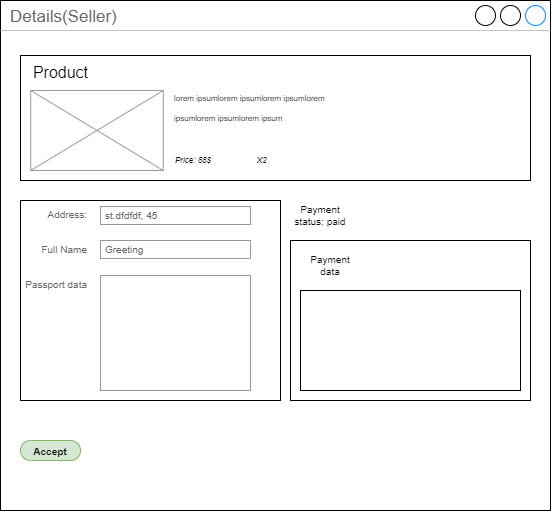

The diagram above was exported from draw.io. Its source (the exported page's mxGraphModel, read from the mxfile embedded in the PNG):
<mxGraphModel dx="4675" dy="1313" grid="1" gridSize="10" guides="1" tooltips="1" connect="1" arrows="1" fold="1" page="1" pageScale="1" pageWidth="1920" pageHeight="1200" math="0" shadow="0">
  <root>
    <mxCell id="0" />
    <mxCell id="1" parent="0" />
    <mxCell id="2" value="Details(Seller)" style="strokeWidth=1;shadow=0;dashed=0;align=center;html=1;shape=mxgraph.mockup.containers.window;align=left;verticalAlign=top;spacingLeft=8;strokeColor2=#008cff;strokeColor3=#c4c4c4;fontColor=#666666;mainText=;fontSize=17;labelBackgroundColor=none;" vertex="1" parent="1">
      <mxGeometry x="-1080" y="1990" width="550" height="510" as="geometry" />
    </mxCell>
    <mxCell id="3" value="" style="group" vertex="1" connectable="0" parent="1">
      <mxGeometry x="-1060" y="2040" width="510" height="130" as="geometry" />
    </mxCell>
    <mxCell id="4" value="" style="rounded=0;whiteSpace=wrap;html=1;fontSize=36;fontColor=#000000;" vertex="1" parent="3">
      <mxGeometry y="5" width="510" height="125" as="geometry" />
    </mxCell>
    <mxCell id="5" value="ee" style="verticalLabelPosition=bottom;shadow=0;dashed=0;align=center;html=1;verticalAlign=top;strokeWidth=1;shape=mxgraph.mockup.graphics.simpleIcon;strokeColor=#999999;fillColor=#ffffff;fontSize=10;fontColor=#FFFFFF;" vertex="1" parent="3">
      <mxGeometry x="10.2" y="40" width="132.6" height="80" as="geometry" />
    </mxCell>
    <mxCell id="6" value="&lt;font style=&quot;font-size: 16px&quot;&gt;Product&lt;/font&gt;" style="text;html=1;strokeColor=none;fillColor=none;align=center;verticalAlign=middle;whiteSpace=wrap;rounded=0;fontSize=36;fontColor=#000000;" vertex="1" parent="3">
      <mxGeometry x="10.2" width="61.2" height="30" as="geometry" />
    </mxCell>
    <mxCell id="7" value="&lt;div style=&quot;text-align: left&quot;&gt;&lt;span style=&quot;font-size: 8px&quot;&gt;lorem ipsum&lt;/span&gt;&lt;span style=&quot;font-size: 8px&quot;&gt;lorem ipsumlorem ipsumlorem ipsumlorem ipsumlorem ipsum&lt;/span&gt;&lt;/div&gt;" style="text;html=1;strokeColor=none;fillColor=none;align=center;verticalAlign=middle;whiteSpace=wrap;rounded=0;fontSize=16;fontColor=#000000;" vertex="1" parent="3">
      <mxGeometry x="153" y="20" width="153" height="70" as="geometry" />
    </mxCell>
    <mxCell id="8" value="&lt;i&gt;Priсe: 88$&lt;/i&gt;" style="text;html=1;strokeColor=none;fillColor=none;align=left;verticalAlign=middle;whiteSpace=wrap;rounded=0;fontSize=8;fontColor=#000000;" vertex="1" parent="3">
      <mxGeometry x="153" y="100" width="61.2" height="20" as="geometry" />
    </mxCell>
    <mxCell id="9" value="&lt;i&gt;X2&lt;/i&gt;" style="text;html=1;strokeColor=none;fillColor=none;align=left;verticalAlign=middle;whiteSpace=wrap;rounded=0;fontSize=8;fontColor=#000000;" vertex="1" parent="3">
      <mxGeometry x="234.6" y="100" width="61.2" height="20" as="geometry" />
    </mxCell>
    <mxCell id="10" value="" style="rounded=0;whiteSpace=wrap;html=1;fontSize=10;fontColor=#000000;" vertex="1" parent="1">
      <mxGeometry x="-790" y="2230" width="240" height="160" as="geometry" />
    </mxCell>
    <mxCell id="11" value="Payment data" style="text;html=1;strokeColor=none;fillColor=none;align=center;verticalAlign=middle;whiteSpace=wrap;rounded=0;fontSize=10;fontColor=#000000;" vertex="1" parent="1">
      <mxGeometry x="-780" y="2240" width="60" height="30" as="geometry" />
    </mxCell>
    <mxCell id="12" value="" style="rounded=0;whiteSpace=wrap;html=1;fontSize=10;fontColor=#000000;fillColor=default;" vertex="1" parent="1">
      <mxGeometry x="-780" y="2280" width="220" height="100" as="geometry" />
    </mxCell>
    <mxCell id="13" value="" style="group" vertex="1" connectable="0" parent="1">
      <mxGeometry x="-1060" y="2190" width="260" height="200" as="geometry" />
    </mxCell>
    <mxCell id="14" value="Address:" style="strokeWidth=1;shadow=0;dashed=0;align=center;html=1;shape=mxgraph.mockup.forms.anchor;align=right;spacingRight=2;fontColor=#666666;fontSize=10;" vertex="1" parent="13">
      <mxGeometry x="20" y="5" width="50" height="18" as="geometry" />
    </mxCell>
    <mxCell id="15" value="st.dfdfdf, 45" style="strokeWidth=1;shadow=0;dashed=0;align=center;html=1;shape=mxgraph.mockup.forms.rrect;fillColor=#ffffff;rSize=0;fontColor=#666666;align=left;spacingLeft=3;strokeColor=#999999;fontSize=10;" vertex="1" parent="13">
      <mxGeometry x="80" y="6" width="150" height="18" as="geometry" />
    </mxCell>
    <mxCell id="16" value="Full Name" style="strokeWidth=1;shadow=0;dashed=0;align=center;html=1;shape=mxgraph.mockup.forms.anchor;align=right;spacingRight=2;fontColor=#666666;fontSize=10;" vertex="1" parent="13">
      <mxGeometry x="20" y="40" width="50" height="18" as="geometry" />
    </mxCell>
    <mxCell id="17" value="Passport data" style="strokeWidth=1;shadow=0;dashed=0;align=center;html=1;shape=mxgraph.mockup.forms.anchor;align=right;spacingRight=2;fontColor=#666666;fontSize=10;" vertex="1" parent="13">
      <mxGeometry x="20" y="75" width="50" height="18" as="geometry" />
    </mxCell>
    <mxCell id="18" value="" style="strokeWidth=1;shadow=0;dashed=0;align=center;html=1;shape=mxgraph.mockup.forms.rrect;fillColor=#ffffff;rSize=0;fontColor=#666666;align=left;spacingLeft=3;strokeColor=#999999;fontSize=10;" vertex="1" parent="13">
      <mxGeometry x="80" y="75" width="150" height="115" as="geometry" />
    </mxCell>
    <mxCell id="19" value="Greeting" style="strokeWidth=1;shadow=0;dashed=0;align=center;html=1;shape=mxgraph.mockup.forms.rrect;fillColor=#ffffff;rSize=0;fontColor=#666666;align=left;spacingLeft=3;strokeColor=#999999;fontSize=10;" vertex="1" parent="13">
      <mxGeometry x="80" y="40" width="150" height="18" as="geometry" />
    </mxCell>
    <mxCell id="20" value="" style="rounded=0;whiteSpace=wrap;html=1;fontSize=10;fontColor=#000000;fillColor=none;" vertex="1" parent="13">
      <mxGeometry width="260" height="200" as="geometry" />
    </mxCell>
    <mxCell id="21" value="Payment status: paid" style="text;html=1;strokeColor=none;fillColor=none;align=center;verticalAlign=middle;whiteSpace=wrap;rounded=0;fontSize=10;" vertex="1" parent="1">
      <mxGeometry x="-790" y="2190" width="60" height="30" as="geometry" />
    </mxCell>
    <mxCell id="22" value="&lt;font style=&quot;font-size: 10px&quot;&gt;Accept&lt;/font&gt;" style="strokeWidth=1;shadow=0;dashed=0;align=center;html=1;shape=mxgraph.mockup.buttons.button;strokeColor=#82b366;mainText=;buttonStyle=round;fontSize=17;fontStyle=1;fillColor=#d5e8d4;whiteSpace=wrap;" vertex="1" parent="1">
      <mxGeometry x="-1060" y="2430" width="60" height="20" as="geometry" />
    </mxCell>
  </root>
</mxGraphModel>